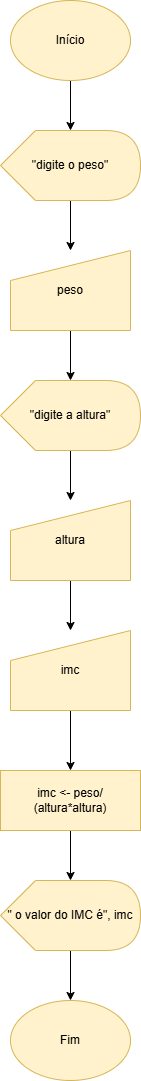

The diagram above was exported from draw.io. Its source (the exported page's mxGraphModel, read from the mxfile embedded in the PNG):
<mxGraphModel dx="774" dy="451" grid="1" gridSize="10" guides="1" tooltips="1" connect="1" arrows="1" fold="1" page="1" pageScale="1" pageWidth="827" pageHeight="1169" math="0" shadow="0">
  <root>
    <mxCell id="0" />
    <mxCell id="1" parent="0" />
    <mxCell id="nhD69k7QDo-DBXWyjo4_-3" edge="1" parent="1" source="nhD69k7QDo-DBXWyjo4_-1" style="edgeStyle=orthogonalEdgeStyle;rounded=0;orthogonalLoop=1;jettySize=auto;html=1;" target="nhD69k7QDo-DBXWyjo4_-2" value="">
      <mxGeometry relative="1" as="geometry" />
    </mxCell>
    <mxCell id="nhD69k7QDo-DBXWyjo4_-1" parent="1" style="ellipse;whiteSpace=wrap;html=1;fillColor=#fff2cc;strokeColor=#d6b656;" value="Início" vertex="1">
      <mxGeometry height="80" width="120" x="310" y="20" as="geometry" />
    </mxCell>
    <mxCell id="nhD69k7QDo-DBXWyjo4_-5" edge="1" parent="1" source="nhD69k7QDo-DBXWyjo4_-2" style="edgeStyle=orthogonalEdgeStyle;rounded=0;orthogonalLoop=1;jettySize=auto;html=1;" target="nhD69k7QDo-DBXWyjo4_-4" value="">
      <mxGeometry relative="1" as="geometry" />
    </mxCell>
    <mxCell id="nhD69k7QDo-DBXWyjo4_-2" parent="1" style="shape=display;whiteSpace=wrap;html=1;fillColor=#fff2cc;strokeColor=#d6b656;" value="&quot;digite o peso&quot;" vertex="1">
      <mxGeometry height="70" width="140" x="300" y="150" as="geometry" />
    </mxCell>
    <mxCell id="nhD69k7QDo-DBXWyjo4_-7" edge="1" parent="1" source="nhD69k7QDo-DBXWyjo4_-4" style="edgeStyle=orthogonalEdgeStyle;rounded=0;orthogonalLoop=1;jettySize=auto;html=1;" target="nhD69k7QDo-DBXWyjo4_-6" value="">
      <mxGeometry relative="1" as="geometry" />
    </mxCell>
    <mxCell id="nhD69k7QDo-DBXWyjo4_-4" parent="1" style="shape=manualInput;whiteSpace=wrap;html=1;fillColor=#fff2cc;strokeColor=#d6b656;" value="peso" vertex="1">
      <mxGeometry height="80" width="120" x="310" y="270" as="geometry" />
    </mxCell>
    <mxCell id="nhD69k7QDo-DBXWyjo4_-9" edge="1" parent="1" source="nhD69k7QDo-DBXWyjo4_-6" style="edgeStyle=orthogonalEdgeStyle;rounded=0;orthogonalLoop=1;jettySize=auto;html=1;" target="nhD69k7QDo-DBXWyjo4_-8" value="">
      <mxGeometry relative="1" as="geometry" />
    </mxCell>
    <mxCell id="nhD69k7QDo-DBXWyjo4_-6" parent="1" style="shape=display;whiteSpace=wrap;html=1;fillColor=#fff2cc;strokeColor=#d6b656;" value="&quot;digite a altura&quot;" vertex="1">
      <mxGeometry height="70" width="140" x="300" y="400" as="geometry" />
    </mxCell>
    <mxCell id="nhD69k7QDo-DBXWyjo4_-11" edge="1" parent="1" source="nhD69k7QDo-DBXWyjo4_-8" style="edgeStyle=orthogonalEdgeStyle;rounded=0;orthogonalLoop=1;jettySize=auto;html=1;" target="nhD69k7QDo-DBXWyjo4_-10" value="">
      <mxGeometry relative="1" as="geometry" />
    </mxCell>
    <mxCell id="nhD69k7QDo-DBXWyjo4_-8" parent="1" style="shape=manualInput;whiteSpace=wrap;html=1;fillColor=#fff2cc;strokeColor=#d6b656;" value="altura" vertex="1">
      <mxGeometry height="80" width="120" x="310" y="520" as="geometry" />
    </mxCell>
    <mxCell id="nhD69k7QDo-DBXWyjo4_-14" edge="1" parent="1" source="nhD69k7QDo-DBXWyjo4_-10" style="edgeStyle=orthogonalEdgeStyle;rounded=0;orthogonalLoop=1;jettySize=auto;html=1;" target="nhD69k7QDo-DBXWyjo4_-13" value="">
      <mxGeometry relative="1" as="geometry" />
    </mxCell>
    <mxCell id="nhD69k7QDo-DBXWyjo4_-10" parent="1" style="shape=manualInput;whiteSpace=wrap;html=1;fillColor=#fff2cc;strokeColor=#d6b656;" value="imc" vertex="1">
      <mxGeometry height="80" width="120" x="310" y="650" as="geometry" />
    </mxCell>
    <mxCell id="nhD69k7QDo-DBXWyjo4_-16" edge="1" parent="1" source="nhD69k7QDo-DBXWyjo4_-13" style="edgeStyle=orthogonalEdgeStyle;rounded=0;orthogonalLoop=1;jettySize=auto;html=1;" target="nhD69k7QDo-DBXWyjo4_-15" value="">
      <mxGeometry relative="1" as="geometry" />
    </mxCell>
    <mxCell id="nhD69k7QDo-DBXWyjo4_-13" parent="1" style="rounded=0;whiteSpace=wrap;html=1;fillColor=#fff2cc;strokeColor=#d6b656;" value="imc &amp;lt;- peso/ (altura*altura)" vertex="1">
      <mxGeometry height="60" width="140" x="300" y="790" as="geometry" />
    </mxCell>
    <mxCell id="nhD69k7QDo-DBXWyjo4_-18" edge="1" parent="1" source="nhD69k7QDo-DBXWyjo4_-15" style="edgeStyle=orthogonalEdgeStyle;rounded=0;orthogonalLoop=1;jettySize=auto;html=1;" target="nhD69k7QDo-DBXWyjo4_-17" value="">
      <mxGeometry relative="1" as="geometry" />
    </mxCell>
    <mxCell id="nhD69k7QDo-DBXWyjo4_-15" parent="1" style="shape=display;whiteSpace=wrap;html=1;fillColor=#fff2cc;strokeColor=#d6b656;" value="&quot; o valor do IMC é&quot;, imc" vertex="1">
      <mxGeometry height="70" width="140" x="300" y="900" as="geometry" />
    </mxCell>
    <mxCell id="nhD69k7QDo-DBXWyjo4_-17" parent="1" style="ellipse;whiteSpace=wrap;html=1;fillColor=#fff2cc;strokeColor=#d6b656;" value="Fim" vertex="1">
      <mxGeometry height="80" width="120" x="310" y="1020" as="geometry" />
    </mxCell>
  </root>
</mxGraphModel>